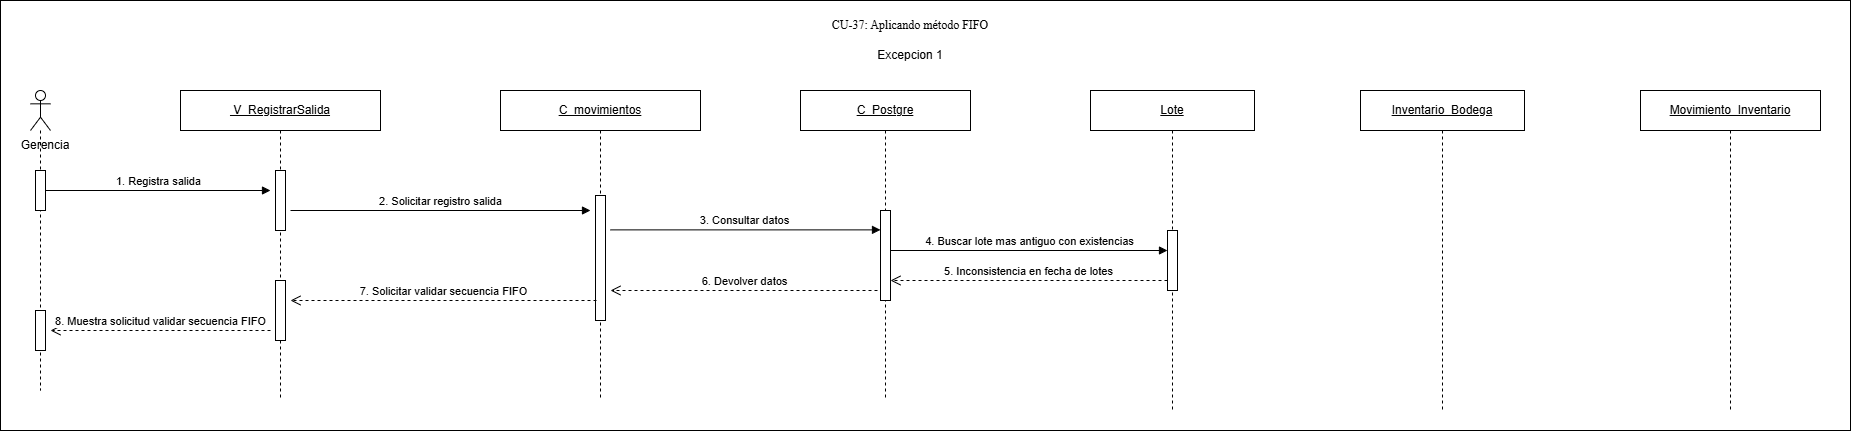

The diagram above was exported from draw.io. Its source (the exported page's mxGraphModel, read from the mxfile embedded in the PNG):
<mxGraphModel dx="1909" dy="1130" grid="1" gridSize="10" guides="1" tooltips="1" connect="1" arrows="1" fold="1" page="1" pageScale="1" pageWidth="827" pageHeight="1169" math="0" shadow="0">
  <root>
    <mxCell id="0" />
    <mxCell id="1" parent="0" />
    <mxCell id="BUIp4jerG1iSMP8I72I5-2" parent="1" style="rounded=0;whiteSpace=wrap;html=1;" value="" vertex="1">
      <mxGeometry height="430" width="1850" x="320" y="170" as="geometry" />
    </mxCell>
    <mxCell id="2ncyE5asrJvYjeC0kK0b-1" parent="1" style="text;html=1;whiteSpace=wrap;strokeColor=none;fillColor=none;align=center;verticalAlign=middle;rounded=0;" value="Excepcion 1" vertex="1">
      <mxGeometry height="30" width="80" x="1190" y="210" as="geometry" />
    </mxCell>
    <mxCell id="2ncyE5asrJvYjeC0kK0b-2" parent="1" style="shape=umlLifeline;perimeter=lifelinePerimeter;whiteSpace=wrap;html=1;container=1;dropTarget=0;collapsible=0;recursiveResize=0;outlineConnect=0;portConstraint=eastwest;participant=umlActor;newEdgeStyle={&quot;curved&quot;:0,&quot;rounded&quot;:0};" value="" vertex="1">
      <mxGeometry height="300" width="20" x="350" y="260" as="geometry" />
    </mxCell>
    <mxCell id="2ncyE5asrJvYjeC0kK0b-3" parent="2ncyE5asrJvYjeC0kK0b-2" style="html=1;points=[[0,0,0,0,5],[0,1,0,0,-5],[1,0,0,0,5],[1,1,0,0,-5]];perimeter=orthogonalPerimeter;outlineConnect=0;targetShapes=umlLifeline;portConstraint=eastwest;newEdgeStyle={&quot;curved&quot;:0,&quot;rounded&quot;:0};" value="" vertex="1">
      <mxGeometry height="40" width="10" x="5" y="80" as="geometry" />
    </mxCell>
    <mxCell id="pDJr1TsgzLzh7a6oFg7S-1" parent="2ncyE5asrJvYjeC0kK0b-2" style="html=1;points=[[0,0,0,0,5],[0,1,0,0,-5],[1,0,0,0,5],[1,1,0,0,-5]];perimeter=orthogonalPerimeter;outlineConnect=0;targetShapes=umlLifeline;portConstraint=eastwest;newEdgeStyle={&quot;curved&quot;:0,&quot;rounded&quot;:0};" value="" vertex="1">
      <mxGeometry height="40" width="10" x="5" y="220" as="geometry" />
    </mxCell>
    <mxCell id="2ncyE5asrJvYjeC0kK0b-4" parent="1" style="text;html=1;whiteSpace=wrap;strokeColor=none;fillColor=none;align=center;verticalAlign=middle;rounded=0;" value="Gerencia" vertex="1">
      <mxGeometry height="30" width="80" x="325" y="300" as="geometry" />
    </mxCell>
    <mxCell id="2ncyE5asrJvYjeC0kK0b-5" parent="1" style="shape=umlLifeline;perimeter=lifelinePerimeter;whiteSpace=wrap;html=1;container=1;dropTarget=0;collapsible=0;recursiveResize=0;outlineConnect=0;portConstraint=eastwest;newEdgeStyle={&quot;curved&quot;:0,&quot;rounded&quot;:0};" value="&lt;u&gt;&amp;nbsp;V_RegistrarSalida&lt;/u&gt;" vertex="1">
      <mxGeometry height="310" width="200" x="500" y="260" as="geometry" />
    </mxCell>
    <mxCell id="2ncyE5asrJvYjeC0kK0b-6" parent="2ncyE5asrJvYjeC0kK0b-5" style="html=1;points=[[0,0,0,0,5],[0,1,0,0,-5],[1,0,0,0,5],[1,1,0,0,-5]];perimeter=orthogonalPerimeter;outlineConnect=0;targetShapes=umlLifeline;portConstraint=eastwest;newEdgeStyle={&quot;curved&quot;:0,&quot;rounded&quot;:0};" value="" vertex="1">
      <mxGeometry height="60" width="10" x="95" y="80" as="geometry" />
    </mxCell>
    <mxCell id="pDJr1TsgzLzh7a6oFg7S-4" parent="2ncyE5asrJvYjeC0kK0b-5" style="html=1;points=[[0,0,0,0,5],[0,1,0,0,-5],[1,0,0,0,5],[1,1,0,0,-5]];perimeter=orthogonalPerimeter;outlineConnect=0;targetShapes=umlLifeline;portConstraint=eastwest;newEdgeStyle={&quot;curved&quot;:0,&quot;rounded&quot;:0};" value="" vertex="1">
      <mxGeometry height="60" width="10" x="95" y="190" as="geometry" />
    </mxCell>
    <mxCell id="2ncyE5asrJvYjeC0kK0b-7" parent="1" style="shape=umlLifeline;perimeter=lifelinePerimeter;whiteSpace=wrap;html=1;container=1;dropTarget=0;collapsible=0;recursiveResize=0;outlineConnect=0;portConstraint=eastwest;newEdgeStyle={&quot;curved&quot;:0,&quot;rounded&quot;:0};" value="&lt;u&gt;C_movimientos&lt;/u&gt;" vertex="1">
      <mxGeometry height="310" width="200" x="820" y="260" as="geometry" />
    </mxCell>
    <mxCell id="2ncyE5asrJvYjeC0kK0b-8" parent="2ncyE5asrJvYjeC0kK0b-7" style="html=1;points=[[0,0,0,0,5],[0,1,0,0,-5],[1,0,0,0,5],[1,1,0,0,-5]];perimeter=orthogonalPerimeter;outlineConnect=0;targetShapes=umlLifeline;portConstraint=eastwest;newEdgeStyle={&quot;curved&quot;:0,&quot;rounded&quot;:0};" value="" vertex="1">
      <mxGeometry height="125" width="10" x="95" y="105" as="geometry" />
    </mxCell>
    <mxCell id="2ncyE5asrJvYjeC0kK0b-9" parent="1" style="shape=umlLifeline;perimeter=lifelinePerimeter;whiteSpace=wrap;html=1;container=1;dropTarget=0;collapsible=0;recursiveResize=0;outlineConnect=0;portConstraint=eastwest;newEdgeStyle={&quot;curved&quot;:0,&quot;rounded&quot;:0};" value="&lt;u&gt;Lote&lt;/u&gt;" vertex="1">
      <mxGeometry height="320" width="164" x="1410" y="260" as="geometry" />
    </mxCell>
    <mxCell id="2ncyE5asrJvYjeC0kK0b-10" parent="2ncyE5asrJvYjeC0kK0b-9" style="html=1;points=[[0,0,0,0,5],[0,1,0,0,-5],[1,0,0,0,5],[1,1,0,0,-5]];perimeter=orthogonalPerimeter;outlineConnect=0;targetShapes=umlLifeline;portConstraint=eastwest;newEdgeStyle={&quot;curved&quot;:0,&quot;rounded&quot;:0};" value="" vertex="1">
      <mxGeometry height="60" width="10" x="77" y="140" as="geometry" />
    </mxCell>
    <mxCell id="2ncyE5asrJvYjeC0kK0b-11" edge="1" parent="1" source="2ncyE5asrJvYjeC0kK0b-3" style="html=1;verticalAlign=bottom;endArrow=block;curved=0;rounded=0;" value="1. Registra salida">
      <mxGeometry relative="1" width="80" as="geometry">
        <mxPoint x="370" y="360" as="sourcePoint" />
        <mxPoint x="590" y="360" as="targetPoint" />
      </mxGeometry>
    </mxCell>
    <mxCell id="2ncyE5asrJvYjeC0kK0b-12" edge="1" parent="1" style="html=1;verticalAlign=bottom;endArrow=block;curved=0;rounded=0;" value="2. Solicitar registro salida">
      <mxGeometry relative="1" width="80" as="geometry">
        <mxPoint x="610" y="380" as="sourcePoint" />
        <mxPoint x="910" y="380" as="targetPoint" />
      </mxGeometry>
    </mxCell>
    <mxCell id="2ncyE5asrJvYjeC0kK0b-13" edge="1" parent="1" style="html=1;verticalAlign=bottom;endArrow=block;curved=0;rounded=0;" value="4. Buscar lote mas antiguo con existencias">
      <mxGeometry relative="1" width="80" as="geometry">
        <mxPoint x="1210" y="420" as="sourcePoint" />
        <mxPoint x="1487" y="420" as="targetPoint" />
      </mxGeometry>
    </mxCell>
    <mxCell id="2ncyE5asrJvYjeC0kK0b-14" edge="1" parent="1" style="html=1;verticalAlign=bottom;endArrow=open;dashed=1;endSize=8;curved=0;rounded=0;" target="JTMEmTAJ6SmYtcAEFlAG-2" value="5. Inconsistencia en fecha de lotes">
      <mxGeometry relative="1" as="geometry">
        <mxPoint x="1487" y="450" as="sourcePoint" />
        <mxPoint x="1220" y="450" as="targetPoint" />
      </mxGeometry>
    </mxCell>
    <mxCell id="2ncyE5asrJvYjeC0kK0b-15" edge="1" parent="1" style="html=1;verticalAlign=bottom;endArrow=open;dashed=1;endSize=8;curved=0;rounded=0;" value="7. Solicitar validar secuencia FIFO">
      <mxGeometry relative="1" as="geometry">
        <mxPoint x="916" y="470" as="sourcePoint" />
        <mxPoint x="610" y="470" as="targetPoint" />
      </mxGeometry>
    </mxCell>
    <mxCell id="2ncyE5asrJvYjeC0kK0b-16" edge="1" parent="1" style="html=1;verticalAlign=bottom;endArrow=open;dashed=1;endSize=8;curved=0;rounded=0;" value="8. Muestra solicitud validar secuencia FIFO">
      <mxGeometry relative="1" as="geometry">
        <mxPoint x="590" y="500" as="sourcePoint" />
        <mxPoint x="370" y="500" as="targetPoint" />
      </mxGeometry>
    </mxCell>
    <mxCell id="701qvFnF-Y4Sk4ewnQpg-5" parent="1" style="shape=umlLifeline;perimeter=lifelinePerimeter;whiteSpace=wrap;html=1;container=1;dropTarget=0;collapsible=0;recursiveResize=0;outlineConnect=0;portConstraint=eastwest;newEdgeStyle={&quot;curved&quot;:0,&quot;rounded&quot;:0};" value="&lt;u&gt;Inventario_Bodega&lt;/u&gt;" vertex="1">
      <mxGeometry height="320" width="164" x="1680" y="260" as="geometry" />
    </mxCell>
    <mxCell id="701qvFnF-Y4Sk4ewnQpg-7" parent="1" style="shape=umlLifeline;perimeter=lifelinePerimeter;whiteSpace=wrap;html=1;container=1;dropTarget=0;collapsible=0;recursiveResize=0;outlineConnect=0;portConstraint=eastwest;newEdgeStyle={&quot;curved&quot;:0,&quot;rounded&quot;:0};" value="&lt;u&gt;Movimiento_Inventario&lt;/u&gt;" vertex="1">
      <mxGeometry height="320" width="180" x="1960" y="260" as="geometry" />
    </mxCell>
    <mxCell id="BUIp4jerG1iSMP8I72I5-1" parent="1" style="text;html=1;whiteSpace=wrap;strokeColor=none;fillColor=none;align=center;verticalAlign=middle;rounded=0;" value="&lt;span style=&quot;font-family: &amp;quot;Times New Roman&amp;quot;, serif; white-space: pre-wrap;&quot;&gt;CU-37: Aplicando método FIFO&lt;/span&gt;" vertex="1">
      <mxGeometry height="30" width="300" x="1080" y="180" as="geometry" />
    </mxCell>
    <mxCell id="4Z0yq7my8H717333Cb2Y-1" parent="1" style="shape=umlLifeline;perimeter=lifelinePerimeter;whiteSpace=wrap;html=1;container=1;dropTarget=0;collapsible=0;recursiveResize=0;outlineConnect=0;portConstraint=eastwest;newEdgeStyle={&quot;curved&quot;:0,&quot;rounded&quot;:0};" value="&lt;u&gt;C_Postgre&lt;/u&gt;" vertex="1">
      <mxGeometry height="310" width="170" x="1120" y="260" as="geometry" />
    </mxCell>
    <mxCell id="JTMEmTAJ6SmYtcAEFlAG-2" parent="4Z0yq7my8H717333Cb2Y-1" style="html=1;points=[[0,0,0,0,5],[0,1,0,0,-5],[1,0,0,0,5],[1,1,0,0,-5]];perimeter=orthogonalPerimeter;outlineConnect=0;targetShapes=umlLifeline;portConstraint=eastwest;newEdgeStyle={&quot;curved&quot;:0,&quot;rounded&quot;:0};" value="" vertex="1">
      <mxGeometry height="90" width="10" x="80" y="120" as="geometry" />
    </mxCell>
    <mxCell id="iiSDHLA7q1R9l3lXq1Ru-1" edge="1" parent="1" style="html=1;verticalAlign=bottom;endArrow=block;curved=0;rounded=0;" value="3. Consultar datos">
      <mxGeometry relative="1" width="80" as="geometry">
        <mxPoint x="930" y="399.38" as="sourcePoint" />
        <mxPoint x="1200" y="399.38" as="targetPoint" />
      </mxGeometry>
    </mxCell>
    <mxCell id="JTMEmTAJ6SmYtcAEFlAG-1" edge="1" parent="1" style="html=1;verticalAlign=bottom;endArrow=open;dashed=1;endSize=8;curved=0;rounded=0;" value="6. Devolver datos">
      <mxGeometry relative="1" as="geometry">
        <mxPoint x="1197" y="460" as="sourcePoint" />
        <mxPoint x="930" y="460" as="targetPoint" />
      </mxGeometry>
    </mxCell>
  </root>
</mxGraphModel>